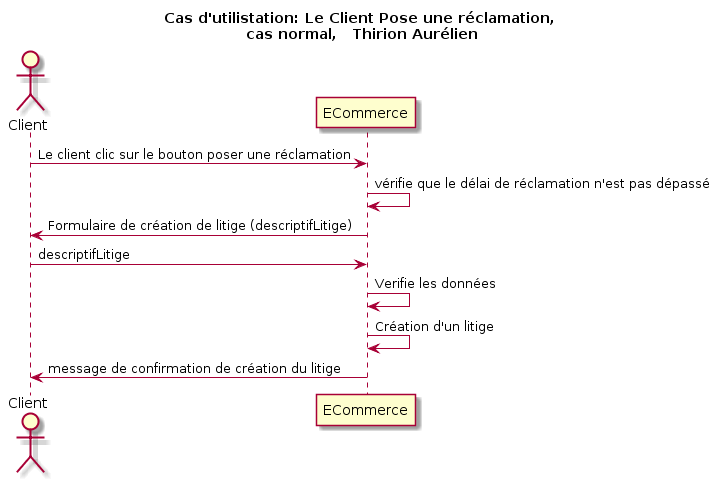

The diagram above was rendered by PlantUML. Its source (embedded in the PNG):
@startuml
title Cas d'utilistation: Le Client Pose une réclamation,\n cas normal,   Thirion Aurélien

actor Client as v
participant ECommerce as e

v -> e: Le client clic sur le bouton poser une réclamation
e -> e: vérifie que le délai de réclamation n'est pas dépassé
v <- e: Formulaire de création de litige (descriptifLitige)
v -> e: descriptifLitige
e -> e: Verifie les données

e -> e: Création d'un litige

v <- e: message de confirmation de création du litige
@enduml